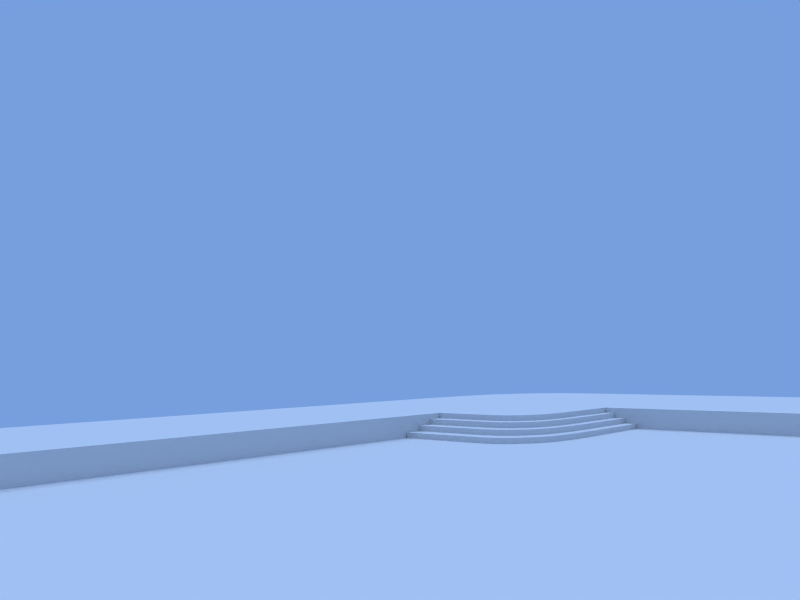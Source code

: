 # Source: theater_modeling.blend  (saved by Blender 2.56.0; exported with 4.5.12 LTS)
import bpy
from mathutils import Matrix  # noqa: F401  (used for matrix-valued properties, if any)

bpy.ops.wm.read_factory_settings(use_empty=True)
scene = bpy.context.scene
scene.name = 'Scene'

# ---- collections
col_collection_1 = bpy.data.collections.new('Collection 1'); scene.collection.children.link(col_collection_1)

# ---- world
world_world = bpy.data.worlds.new('World'); scene.world = world_world
world_world.color = (0.4658, 0.6229, 0.8733)
world_world.use_sun_shadow = False
world_world.sun_shadow_jitter_overblur = 0.0
world_world.cycles.sampling_method = 'MANUAL'
world_world.cycles.sample_map_resolution = 256

# ---- cameras
cam_camera = bpy.data.cameras.new('Camera')
cam_camera.clip_end = 100.0
cam_camera.lens = 35.0
cam_camera.dof.focus_distance = 0.0
cam_camera.dof.aperture_fstop = 128.0

# ---- lights
light_sun = bpy.data.lights.new('Sun', 'SUN')
light_sun.transmission_factor = 0.0
light_sun.angle = 1.571
light_sun.energy = 1.0
light_sun.shadow_buffer_clip_start = 0.5
light_sun.shadow_soft_size = 1.0
light_sun.shadow_cascade_max_distance = 1000.0
light_sun.cycles.use_multiple_importance_sampling = False

# ---- meshes
me_cylinder = bpy.data.meshes.new('Cylinder')
me_cylinder.from_pydata([(-3.0, 0.0, 0.0), (-3.0, -4.0, 0.0), (-2.298, -0.01921, 0.0), (-3.702, -3.981, 0.0), (-1.688, -0.08508, 0.0), (-4.312, -3.915, 0.0), (-1.186, -0.1775, 0.0), (-4.814, -3.823, 0.0), (-0.8909, -0.3019, 0.0), (-5.109, -3.698, 0.0), (-0.6484, -0.4526, 0.0), (-5.352, -3.547, 0.0), (-0.4465, -0.6236, 0.0), (-5.553, -3.376, 0.0), (-0.2293, -0.8448, 0.0), (-5.771, -3.155, 0.0), (-0.07746, -1.109, 0.0), (-5.923, -2.891, 0.0), (-3.0, -1.108, 0.0), (-3.0, -2.892, 0.0), (-6.0, -1.108, 0.0), (0.0, -2.892, 0.0), (-6.0, 0.0, 0.0), (0.0, -4.0, 0.0), (-6.0, -1.5, 0.0), (0.0, -2.5, 0.0), (-3.0, -1.5, 0.0), (-3.0, -2.5, 0.0), (0.0, -1.5, 0.0), (-6.0, -2.5, 0.0), (0.0, -2.0, 0.0), (-3.0, -2.0, 0.0), (-6.0, -2.0, 0.0), (-6.0, -2.0, -0.2), (-6.0, -2.5, -0.2), (-6.0, -1.5, -0.2), (-6.0, 0.0, -0.2), (0.0, -4.0, -0.2), (-6.0, -1.108, -0.2), (-5.923, -2.891, -0.2), (-5.771, -3.155, -0.2), (-5.553, -3.376, -0.2), (-5.352, -3.547, -0.2), (-5.109, -3.698, -0.2), (-4.814, -3.823, -0.2), (-4.312, -3.915, -0.2), (-3.702, -3.981, -0.2), (-3.0, -4.0, -0.2), (-3.3, -4.4, -0.2), (-4.072, -4.379, -0.2), (-4.743, -4.306, -0.2), (-5.295, -4.205, -0.2), (-5.62, -4.068, -0.2), (-5.887, -3.902, -0.2), (-6.109, -3.714, -0.2), (-6.348, -3.471, -0.2), (-6.515, -3.18, -0.2), (-6.6, -1.218, -0.2), (0.0, -4.4, -0.2), (-6.6, 0.0, -0.2), (-6.6, -1.65, -0.2), (-6.6, -2.75, -0.2), (-6.6, -2.2, -0.2), (-6.6, -2.2, -0.4), (-6.6, -2.75, -0.4), (-6.6, -1.65, -0.4), (-6.6, 0.0, -0.4), (0.0, -4.4, -0.4), (-6.6, -1.218, -0.4), (-6.515, -3.18, -0.4), (-6.348, -3.471, -0.4), (-6.109, -3.714, -0.4), (-5.887, -3.902, -0.4), (-5.62, -4.068, -0.4), (-5.295, -4.205, -0.4), (-4.743, -4.306, -0.4), (-4.072, -4.379, -0.4), (-3.3, -4.4, -0.4), (-3.63, -4.84, -0.4), (-4.479, -4.817, -0.4), (-5.218, -4.737, -0.4), (-5.825, -4.625, -0.4), (-6.182, -4.475, -0.4), (-6.475, -4.292, -0.4), (-6.72, -4.085, -0.4), (-6.983, -3.818, -0.4), (-7.166, -3.498, -0.4), (-7.26, -1.34, -0.4), (0.0, -4.84, -0.4), (-7.26, 0.0, -0.4), (-7.26, -1.815, -0.4), (-7.26, -3.025, -0.4), (-7.26, -2.42, -0.4), (-7.26, -2.42, -0.6), (-7.26, -3.025, -0.6), (-7.26, -1.815, -0.6), (-7.26, 0.0, -0.6), (0.0, -4.84, -0.6), (-7.26, -1.34, -0.6), (-7.166, -3.498, -0.6), (-6.983, -3.818, -0.6), (-6.72, -4.085, -0.6), (-6.475, -4.292, -0.6), (-6.182, -4.475, -0.6), (-5.825, -4.625, -0.6), (-5.218, -4.737, -0.6), (-4.479, -4.817, -0.6), (-3.63, -4.84, -0.6), (-3.993, -5.324, -0.6), (-4.927, -5.298, -0.6), (-5.74, -5.211, -0.6), (-6.407, -5.088, -0.6), (-6.8, -4.922, -0.6), (-7.123, -4.722, -0.6), (-7.392, -4.494, -0.6), (-7.681, -4.2, -0.6), (-7.883, -3.847, -0.6), (-7.986, -1.474, -0.6), (0.0, -5.324, -0.6), (-7.986, 0.0, -0.6), (-7.986, -1.997, -0.6), (-7.986, -3.328, -0.6), (-7.986, -2.662, -0.6), (-7.986, -2.662, -0.8), (-7.986, -3.328, -0.8), (-7.986, -1.997, -0.8), (-7.986, 0.0, -0.8), (0.0, -5.324, -0.8), (-7.986, -1.474, -0.8), (-7.883, -3.847, -0.8), (-7.681, -4.2, -0.8), (-7.392, -4.494, -0.8), (-7.123, -4.722, -0.8), (-6.8, -4.922, -0.8), (-6.407, -5.088, -0.8), (-5.74, -5.211, -0.8), (-4.927, -5.298, -0.8), (-3.993, -5.324, -0.8), (3.0, 8.0, 0.0), (5.105, 7.942, 0.0), (6.937, 7.745, 0.0), (8.442, 7.468, 0.0), (9.327, 7.094, 0.0), (10.05, 6.642, 0.0), (10.66, 6.129, 0.0), (11.31, 5.466, 0.0), (11.77, 4.672, 0.0), (12.0, -0.6774, 0.0), (-6.0, 8.0, 0.0), (12.0, -4.0, 0.0), (12.0, 0.5, 0.0), (12.0, 3.5, 0.0), (12.0, 2.0, 0.0), (-6.6, 0.0, 0.0), (-7.26, 0.0, 0.0), (-7.986, 0.0, -2.98e-08), (-23.96, -31.94, -0.8), (-29.56, -31.79, -0.8), (-34.44, -31.26, -0.8), (-38.44, -30.53, -0.8), (-40.8, -29.53, -0.8), (-42.74, -28.33, -0.8), (-44.35, -26.96, -0.8), (-46.09, -25.2, -0.8), (-47.3, -23.08, -0.8), (-47.92, -8.845, -0.8), (0.0, -31.94, -0.8), (-47.92, 0.0, -0.8), (-47.92, -11.98, -0.8), (-47.92, -19.97, -0.8), (-47.92, -15.97, -0.8), (-47.92, 0.0, -2.98e-08), (-47.92, 8.0, -2.98e-08), (0.0, -4.4, 0.0), (0.0, -4.84, 0.0), (0.0, -5.324, -2.98e-08), (0.0, -31.94, -2.98e-08), (12.0, -31.94, -2.98e-08)], [], [(18, 0, 2), (19, 1, 3), (18, 2, 4), (19, 3, 5), (18, 4, 6), (19, 5, 7), (18, 6, 8), (19, 7, 9), (18, 8, 10), (19, 9, 11), (18, 10, 12), (19, 11, 13), (18, 12, 14), (19, 13, 15), (18, 14, 16), (19, 15, 17), (0, 18, 20, 22), (1, 19, 21, 23), (20, 18, 26, 24), (21, 19, 27, 25), (18, 16, 28, 26), (19, 17, 29, 27), (26, 28, 30, 31), (27, 29, 32, 31), (24, 26, 31, 32), (25, 27, 31, 30), (24, 32, 33, 35), (32, 29, 34, 33), (29, 17, 39, 34), (20, 24, 35, 38), (1, 23, 37, 47), (22, 20, 38, 36), (17, 15, 40, 39), (15, 13, 41, 40), (13, 11, 42, 41), (11, 9, 43, 42), (9, 7, 44, 43), (7, 5, 45, 44), (5, 3, 46, 45), (3, 1, 47, 46), (33, 34, 61, 62), (46, 47, 48, 49), (45, 46, 49, 50), (44, 45, 50, 51), (43, 44, 51, 52), (42, 43, 52, 53), (41, 42, 53, 54), (40, 41, 54, 55), (39, 40, 55, 56), (36, 38, 57, 59), (47, 37, 58, 48), (38, 35, 60, 57), (34, 39, 56, 61), (35, 33, 62, 60), (60, 62, 63, 65), (61, 56, 69, 64), (57, 60, 65, 68), (48, 58, 67, 77), (59, 57, 68, 66), (56, 55, 70, 69), (55, 54, 71, 70), (54, 53, 72, 71), (53, 52, 73, 72), (52, 51, 74, 73), (51, 50, 75, 74), (50, 49, 76, 75), (49, 48, 77, 76), (62, 61, 64, 63), (63, 64, 91, 92), (76, 77, 78, 79), (75, 76, 79, 80), (74, 75, 80, 81), (73, 74, 81, 82), (72, 73, 82, 83), (71, 72, 83, 84), (70, 71, 84, 85), (69, 70, 85, 86), (66, 68, 87, 89), (77, 67, 88, 78), (68, 65, 90, 87), (64, 69, 86, 91), (65, 63, 92, 90), (90, 92, 93, 95), (91, 86, 99, 94), (87, 90, 95, 98), (78, 88, 97, 107), (89, 87, 98, 96), (86, 85, 100, 99), (85, 84, 101, 100), (84, 83, 102, 101), (83, 82, 103, 102), (82, 81, 104, 103), (81, 80, 105, 104), (80, 79, 106, 105), (79, 78, 107, 106), (92, 91, 94, 93), (93, 94, 121, 122), (106, 107, 108, 109), (105, 106, 109, 110), (104, 105, 110, 111), (103, 104, 111, 112), (102, 103, 112, 113), (101, 102, 113, 114), (100, 101, 114, 115), (99, 100, 115, 116), (96, 98, 117, 119), (107, 97, 118, 108), (98, 95, 120, 117), (94, 99, 116, 121), (95, 93, 122, 120), (120, 122, 123, 125), (121, 116, 129, 124), (117, 120, 125, 128), (108, 118, 127, 137), (119, 117, 128, 126), (116, 115, 130, 129), (115, 114, 131, 130), (114, 113, 132, 131), (113, 112, 133, 132), (112, 111, 134, 133), (111, 110, 135, 134), (110, 109, 136, 135), (109, 108, 137, 136), (122, 121, 124, 123), (0, 2, 139, 138), (2, 4, 140, 139), (4, 6, 141, 140), (6, 8, 142, 141), (8, 10, 143, 142), (10, 12, 144, 143), (12, 14, 145, 144), (14, 16, 146, 145), (21, 23, 149, 147), (22, 0, 138, 148), (25, 21, 147, 150), (16, 28, 151, 146), (28, 30, 152, 151), (30, 25, 150, 152), (22, 36, 59, 153), (123, 124, 169, 170), (136, 137, 156, 157), (135, 136, 157, 158), (134, 135, 158, 159), (133, 134, 159, 160), (132, 133, 160, 161), (131, 132, 161, 162), (130, 131, 162, 163), (129, 130, 163, 164), (126, 128, 165, 167), (137, 127, 166, 156), (128, 125, 168, 165), (124, 129, 164, 169), (125, 123, 170, 168), (97, 174, 175, 118), (67, 173, 174, 88), (127, 175, 176, 166), (126, 167, 171, 155), (96, 119, 155, 154), (66, 89, 154, 153), (23, 173, 58, 37), (23, 176, 177, 149), (22, 148, 172, 171)])
me_cylinder.use_remesh_preserve_volume = False
me_cylinder.use_remesh_preserve_attributes = False
me_cylinder.use_mirror_vertex_groups = False
me_cylinder.update()

# ---- objects
ob_sun = bpy.data.objects.new('Sun', light_sun)
ob_camera = bpy.data.objects.new('Camera', cam_camera)
ob_empty = bpy.data.objects.new('Empty', None)
ob_cylinder = bpy.data.objects.new('Cylinder', me_cylinder)

# ---- transforms, parenting, visibility, modifiers, constraints
ob_sun.location = (24.55, 25.76, 32.0)
ob_sun.empty_display_type = 'ARROWS'
ob_sun.color = (1.0, 0.9811, 0.9953, 1.0)
ob_sun.lineart.crease_threshold = 0.0
ob_camera.location = (-30.0, -18.79, 2.0)
ob_camera.rotation_euler = (1.65, 0.01296, 5.426)
ob_camera.empty_display_type = 'ARROWS'
ob_camera.lineart.crease_threshold = 0.0
ob_empty.location = (0.0, 0.0, 0.0)
ob_empty.scale = (-1.0, -1.0, 1.0)
ob_empty.empty_display_type = 'ARROWS'
ob_empty.empty_image_offset = (0.0, 0.0)
ob_empty.lineart.crease_threshold = 0.0
ob_cylinder.location = (0.0, 0.0, 0.0)
ob_cylinder.empty_display_type = 'ARROWS'
ob_cylinder.lineart.crease_threshold = 0.0

# ---- collection membership
col_collection_1.objects.link(ob_sun)
col_collection_1.objects.link(ob_camera)
col_collection_1.objects.link(ob_empty)
col_collection_1.objects.link(ob_cylinder)

# ---- scene / render settings (as saved in the file)
scene.camera = ob_camera
scene.frame_start = 1; scene.frame_end = 250; scene.frame_set(0)
scene.render.engine = 'BLENDER_EEVEE_NEXT'
scene.render.image_settings.file_format = 'JPEG'
scene.render.image_settings.color_mode = 'RGB'
scene.render.image_settings.compression = 90
scene.render.resolution_x = 800
scene.render.resolution_y = 600
scene.render.pixel_aspect_x = 100.0
scene.render.pixel_aspect_y = 100.0
scene.render.fps = 25
scene.render.dither_intensity = 0.0
scene.render.use_compositing = False
scene.render.use_sequencer = False
scene.render.bake_margin = 2
scene.render.bake_bias = 0.0
scene.render.use_stamp_time = False
scene.render.use_stamp_date = False
scene.render.use_stamp_frame = False
scene.render.use_stamp_camera = False
scene.render.use_stamp_scene = False
scene.render.use_stamp_filename = False
scene.render.use_stamp_render_time = False
scene.render.stamp_font_size = 0
scene.cycles.use_denoising = False
scene.cycles.samples = 10
scene.cycles.sampling_pattern = 'TABULATED_SOBOL'
scene.cycles.light_sampling_threshold = 0.0
scene.cycles.use_adaptive_sampling = False
scene.cycles.use_light_tree = False
scene.cycles.blur_glossy = 0.0
scene.cycles.volume_bounces = 1
scene.cycles.pixel_filter_type = 'GAUSSIAN'
scene.cycles.sample_clamp_indirect = 0.0
scene.view_settings.view_transform = 'Raw'
bpy.context.view_layer.update()
